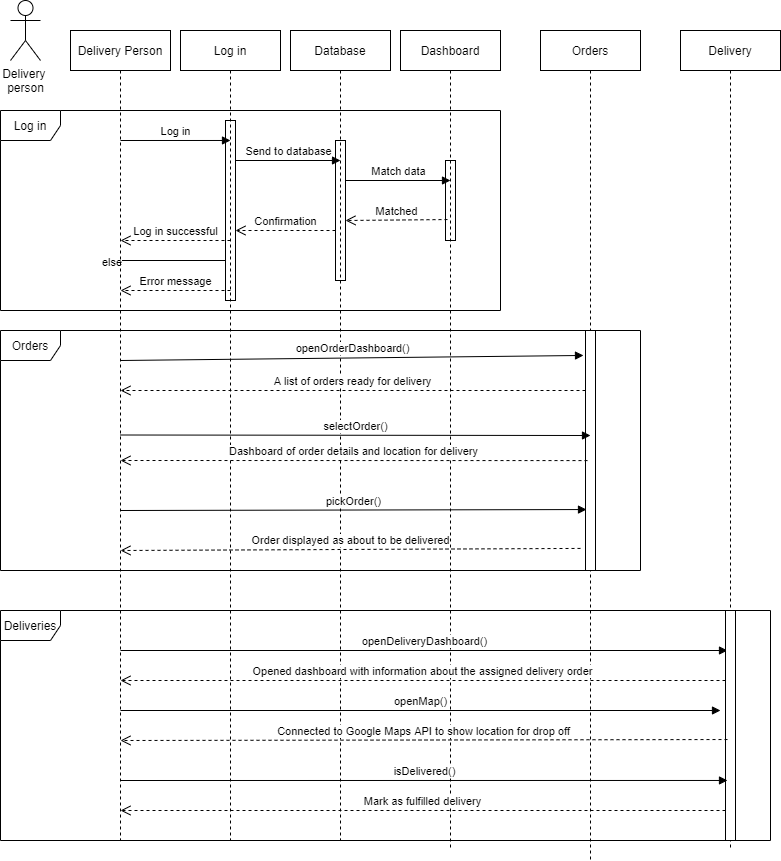

The diagram above was exported from draw.io. Its source (the exported page's mxGraphModel, read from the mxfile embedded in the PNG):
<mxGraphModel dx="868" dy="488" grid="1" gridSize="10" guides="1" tooltips="1" connect="1" arrows="1" fold="1" page="1" pageScale="1" pageWidth="850" pageHeight="1100" math="0" shadow="0">
  <root>
    <mxCell id="0" />
    <mxCell id="1" parent="0" />
    <mxCell id="ZihAtz7bANc2V_zRZAdw-1" value="Delivery&amp;nbsp;&lt;br&gt;person" style="shape=umlActor;verticalLabelPosition=bottom;verticalAlign=top;html=1;outlineConnect=0;" vertex="1" parent="1">
      <mxGeometry x="10" y="10" width="30" height="60" as="geometry" />
    </mxCell>
    <mxCell id="ZihAtz7bANc2V_zRZAdw-3" value="Log in" style="shape=umlFrame;whiteSpace=wrap;html=1;" vertex="1" parent="1">
      <mxGeometry y="120" width="500" height="200" as="geometry" />
    </mxCell>
    <mxCell id="ZihAtz7bANc2V_zRZAdw-4" value="" style="html=1;points=[];perimeter=orthogonalPerimeter;" vertex="1" parent="1">
      <mxGeometry x="225" y="130" width="10" height="180" as="geometry" />
    </mxCell>
    <mxCell id="ZihAtz7bANc2V_zRZAdw-5" value="" style="html=1;points=[];perimeter=orthogonalPerimeter;" vertex="1" parent="1">
      <mxGeometry x="335" y="150" width="10" height="140" as="geometry" />
    </mxCell>
    <mxCell id="ZihAtz7bANc2V_zRZAdw-6" value="" style="html=1;points=[];perimeter=orthogonalPerimeter;" vertex="1" parent="1">
      <mxGeometry x="445" y="170" width="10" height="80" as="geometry" />
    </mxCell>
    <mxCell id="ZihAtz7bANc2V_zRZAdw-7" value="Log in" style="html=1;verticalAlign=bottom;endArrow=block;entryX=0.5;entryY=0.111;entryDx=0;entryDy=0;entryPerimeter=0;" edge="1" parent="1" target="ZihAtz7bANc2V_zRZAdw-4">
      <mxGeometry width="80" relative="1" as="geometry">
        <mxPoint x="120" y="150" as="sourcePoint" />
        <mxPoint x="200" y="150" as="targetPoint" />
      </mxGeometry>
    </mxCell>
    <mxCell id="ZihAtz7bANc2V_zRZAdw-8" value="Send to database" style="html=1;verticalAlign=bottom;endArrow=block;" edge="1" parent="1">
      <mxGeometry width="80" relative="1" as="geometry">
        <mxPoint x="235" y="170" as="sourcePoint" />
        <mxPoint x="340" y="170" as="targetPoint" />
      </mxGeometry>
    </mxCell>
    <mxCell id="ZihAtz7bANc2V_zRZAdw-9" value="Match data" style="html=1;verticalAlign=bottom;endArrow=block;" edge="1" parent="1">
      <mxGeometry width="80" relative="1" as="geometry">
        <mxPoint x="345" y="190" as="sourcePoint" />
        <mxPoint x="450" y="190" as="targetPoint" />
      </mxGeometry>
    </mxCell>
    <mxCell id="ZihAtz7bANc2V_zRZAdw-10" value="Matched" style="html=1;verticalAlign=bottom;endArrow=open;dashed=1;endSize=8;exitX=0.2;exitY=0.738;exitDx=0;exitDy=0;exitPerimeter=0;" edge="1" parent="1" source="ZihAtz7bANc2V_zRZAdw-6">
      <mxGeometry relative="1" as="geometry">
        <mxPoint x="425" y="230" as="sourcePoint" />
        <mxPoint x="345" y="230" as="targetPoint" />
      </mxGeometry>
    </mxCell>
    <mxCell id="ZihAtz7bANc2V_zRZAdw-11" value="Confirmation" style="html=1;verticalAlign=bottom;endArrow=open;dashed=1;endSize=8;" edge="1" parent="1" source="ZihAtz7bANc2V_zRZAdw-5">
      <mxGeometry relative="1" as="geometry">
        <mxPoint x="315" y="240" as="sourcePoint" />
        <mxPoint x="235" y="240" as="targetPoint" />
      </mxGeometry>
    </mxCell>
    <mxCell id="ZihAtz7bANc2V_zRZAdw-12" value="Log in successful" style="html=1;verticalAlign=bottom;endArrow=open;dashed=1;endSize=8;" edge="1" parent="1">
      <mxGeometry relative="1" as="geometry">
        <mxPoint x="230" y="250" as="sourcePoint" />
        <mxPoint x="120" y="250" as="targetPoint" />
      </mxGeometry>
    </mxCell>
    <mxCell id="ZihAtz7bANc2V_zRZAdw-13" value="" style="endArrow=none;html=1;edgeStyle=orthogonalEdgeStyle;" edge="1" parent="1">
      <mxGeometry relative="1" as="geometry">
        <mxPoint x="120" y="270" as="sourcePoint" />
        <mxPoint x="225" y="270" as="targetPoint" />
      </mxGeometry>
    </mxCell>
    <mxCell id="ZihAtz7bANc2V_zRZAdw-14" value="else" style="edgeLabel;resizable=0;html=1;align=left;verticalAlign=bottom;" connectable="0" vertex="1" parent="ZihAtz7bANc2V_zRZAdw-13">
      <mxGeometry x="-1" relative="1" as="geometry">
        <mxPoint x="-20" y="10" as="offset" />
      </mxGeometry>
    </mxCell>
    <mxCell id="ZihAtz7bANc2V_zRZAdw-15" value="Error message" style="html=1;verticalAlign=bottom;endArrow=open;dashed=1;endSize=8;" edge="1" parent="1">
      <mxGeometry relative="1" as="geometry">
        <mxPoint x="230" y="300" as="sourcePoint" />
        <mxPoint x="120" y="300" as="targetPoint" />
      </mxGeometry>
    </mxCell>
    <mxCell id="ZihAtz7bANc2V_zRZAdw-16" value="Delivery Person" style="shape=umlLifeline;perimeter=lifelinePerimeter;whiteSpace=wrap;html=1;container=1;collapsible=0;recursiveResize=0;outlineConnect=0;" vertex="1" parent="1">
      <mxGeometry x="70" y="40" width="100" height="810" as="geometry" />
    </mxCell>
    <mxCell id="ZihAtz7bANc2V_zRZAdw-17" value="Log in" style="shape=umlLifeline;perimeter=lifelinePerimeter;whiteSpace=wrap;html=1;container=1;collapsible=0;recursiveResize=0;outlineConnect=0;" vertex="1" parent="1">
      <mxGeometry x="180" y="40" width="100" height="810" as="geometry" />
    </mxCell>
    <mxCell id="ZihAtz7bANc2V_zRZAdw-18" value="Database" style="shape=umlLifeline;perimeter=lifelinePerimeter;whiteSpace=wrap;html=1;container=1;collapsible=0;recursiveResize=0;outlineConnect=0;" vertex="1" parent="1">
      <mxGeometry x="290" y="40" width="100" height="810" as="geometry" />
    </mxCell>
    <mxCell id="ZihAtz7bANc2V_zRZAdw-19" value="Dashboard" style="shape=umlLifeline;perimeter=lifelinePerimeter;whiteSpace=wrap;html=1;container=1;collapsible=0;recursiveResize=0;outlineConnect=0;" vertex="1" parent="1">
      <mxGeometry x="400" y="40" width="100" height="820" as="geometry" />
    </mxCell>
    <mxCell id="ZihAtz7bANc2V_zRZAdw-20" value="Orders" style="shape=umlLifeline;perimeter=lifelinePerimeter;whiteSpace=wrap;html=1;container=1;collapsible=0;recursiveResize=0;outlineConnect=0;" vertex="1" parent="1">
      <mxGeometry x="540" y="40" width="100" height="830" as="geometry" />
    </mxCell>
    <mxCell id="ZihAtz7bANc2V_zRZAdw-21" value="Delivery" style="shape=umlLifeline;perimeter=lifelinePerimeter;whiteSpace=wrap;html=1;container=1;collapsible=0;recursiveResize=0;outlineConnect=0;" vertex="1" parent="1">
      <mxGeometry x="680" y="40" width="100" height="820" as="geometry" />
    </mxCell>
    <mxCell id="ZihAtz7bANc2V_zRZAdw-22" value="Orders" style="shape=umlFrame;whiteSpace=wrap;html=1;" vertex="1" parent="1">
      <mxGeometry y="340" width="640" height="240" as="geometry" />
    </mxCell>
    <mxCell id="ZihAtz7bANc2V_zRZAdw-23" value="openOrderDashboard()" style="html=1;verticalAlign=bottom;endArrow=block;entryX=-0.2;entryY=0.104;entryDx=0;entryDy=0;entryPerimeter=0;" edge="1" parent="1" target="ZihAtz7bANc2V_zRZAdw-24">
      <mxGeometry width="80" relative="1" as="geometry">
        <mxPoint x="120" y="370" as="sourcePoint" />
        <mxPoint x="200" y="370" as="targetPoint" />
      </mxGeometry>
    </mxCell>
    <mxCell id="ZihAtz7bANc2V_zRZAdw-24" value="" style="html=1;points=[];perimeter=orthogonalPerimeter;" vertex="1" parent="1">
      <mxGeometry x="585" y="340" width="10" height="240" as="geometry" />
    </mxCell>
    <mxCell id="ZihAtz7bANc2V_zRZAdw-25" value="A list of orders ready for delivery" style="html=1;verticalAlign=bottom;endArrow=open;dashed=1;endSize=8;" edge="1" parent="1" source="ZihAtz7bANc2V_zRZAdw-24">
      <mxGeometry relative="1" as="geometry">
        <mxPoint x="200" y="400" as="sourcePoint" />
        <mxPoint x="120" y="400" as="targetPoint" />
      </mxGeometry>
    </mxCell>
    <mxCell id="ZihAtz7bANc2V_zRZAdw-26" value="selectOrder()" style="html=1;verticalAlign=bottom;endArrow=block;" edge="1" parent="1">
      <mxGeometry width="80" relative="1" as="geometry">
        <mxPoint x="120" y="444.5" as="sourcePoint" />
        <mxPoint x="590" y="445" as="targetPoint" />
      </mxGeometry>
    </mxCell>
    <mxCell id="ZihAtz7bANc2V_zRZAdw-27" value="Dashboard of order details and location for delivery" style="html=1;verticalAlign=bottom;endArrow=open;dashed=1;endSize=8;exitX=0.2;exitY=0.542;exitDx=0;exitDy=0;exitPerimeter=0;" edge="1" parent="1" source="ZihAtz7bANc2V_zRZAdw-24">
      <mxGeometry relative="1" as="geometry">
        <mxPoint x="200" y="470" as="sourcePoint" />
        <mxPoint x="120" y="470" as="targetPoint" />
      </mxGeometry>
    </mxCell>
    <mxCell id="ZihAtz7bANc2V_zRZAdw-28" value="pickOrder()" style="html=1;verticalAlign=bottom;endArrow=block;entryX=0.1;entryY=0.746;entryDx=0;entryDy=0;entryPerimeter=0;" edge="1" parent="1" target="ZihAtz7bANc2V_zRZAdw-24">
      <mxGeometry width="80" relative="1" as="geometry">
        <mxPoint x="120" y="520" as="sourcePoint" />
        <mxPoint x="200" y="520" as="targetPoint" />
      </mxGeometry>
    </mxCell>
    <mxCell id="ZihAtz7bANc2V_zRZAdw-29" value="Order displayed as about to be delivered" style="html=1;verticalAlign=bottom;endArrow=open;dashed=1;endSize=8;exitX=-0.5;exitY=0.908;exitDx=0;exitDy=0;exitPerimeter=0;" edge="1" parent="1" source="ZihAtz7bANc2V_zRZAdw-24">
      <mxGeometry relative="1" as="geometry">
        <mxPoint x="200" y="560" as="sourcePoint" />
        <mxPoint x="120" y="560" as="targetPoint" />
      </mxGeometry>
    </mxCell>
    <mxCell id="ZihAtz7bANc2V_zRZAdw-30" value="Deliveries" style="shape=umlFrame;whiteSpace=wrap;html=1;" vertex="1" parent="1">
      <mxGeometry y="620" width="770" height="230" as="geometry" />
    </mxCell>
    <mxCell id="ZihAtz7bANc2V_zRZAdw-31" value="openDeliveryDashboard()" style="html=1;verticalAlign=bottom;endArrow=block;" edge="1" parent="1">
      <mxGeometry width="80" relative="1" as="geometry">
        <mxPoint x="120" y="660" as="sourcePoint" />
        <mxPoint x="727" y="660" as="targetPoint" />
      </mxGeometry>
    </mxCell>
    <mxCell id="ZihAtz7bANc2V_zRZAdw-35" value="" style="html=1;points=[];perimeter=orthogonalPerimeter;" vertex="1" parent="1">
      <mxGeometry x="725" y="620" width="10" height="230" as="geometry" />
    </mxCell>
    <mxCell id="ZihAtz7bANc2V_zRZAdw-36" value="Opened dashboard with information about the assigned delivery order" style="html=1;verticalAlign=bottom;endArrow=open;dashed=1;endSize=8;" edge="1" parent="1" source="ZihAtz7bANc2V_zRZAdw-35">
      <mxGeometry relative="1" as="geometry">
        <mxPoint x="200" y="690" as="sourcePoint" />
        <mxPoint x="120" y="690" as="targetPoint" />
      </mxGeometry>
    </mxCell>
    <mxCell id="ZihAtz7bANc2V_zRZAdw-37" value="openMap()" style="html=1;verticalAlign=bottom;endArrow=block;" edge="1" parent="1">
      <mxGeometry width="80" relative="1" as="geometry">
        <mxPoint x="120" y="720" as="sourcePoint" />
        <mxPoint x="720" y="720" as="targetPoint" />
      </mxGeometry>
    </mxCell>
    <mxCell id="ZihAtz7bANc2V_zRZAdw-38" value="Connected to Google Maps API to show location for drop off" style="html=1;verticalAlign=bottom;endArrow=open;dashed=1;endSize=8;exitX=0.2;exitY=0.561;exitDx=0;exitDy=0;exitPerimeter=0;" edge="1" parent="1" source="ZihAtz7bANc2V_zRZAdw-35">
      <mxGeometry relative="1" as="geometry">
        <mxPoint x="200" y="750" as="sourcePoint" />
        <mxPoint x="120" y="750" as="targetPoint" />
      </mxGeometry>
    </mxCell>
    <mxCell id="ZihAtz7bANc2V_zRZAdw-39" value="isDelivered()" style="html=1;verticalAlign=bottom;endArrow=block;entryX=0.2;entryY=0.739;entryDx=0;entryDy=0;entryPerimeter=0;" edge="1" parent="1" target="ZihAtz7bANc2V_zRZAdw-35">
      <mxGeometry width="80" relative="1" as="geometry">
        <mxPoint x="120" y="790" as="sourcePoint" />
        <mxPoint x="200" y="790" as="targetPoint" />
      </mxGeometry>
    </mxCell>
    <mxCell id="ZihAtz7bANc2V_zRZAdw-40" value="Mark as fulfilled delivery" style="html=1;verticalAlign=bottom;endArrow=open;dashed=1;endSize=8;" edge="1" parent="1" source="ZihAtz7bANc2V_zRZAdw-35">
      <mxGeometry relative="1" as="geometry">
        <mxPoint x="200" y="820" as="sourcePoint" />
        <mxPoint x="120" y="820" as="targetPoint" />
        <Array as="points">
          <mxPoint x="160" y="820" />
        </Array>
      </mxGeometry>
    </mxCell>
  </root>
</mxGraphModel>